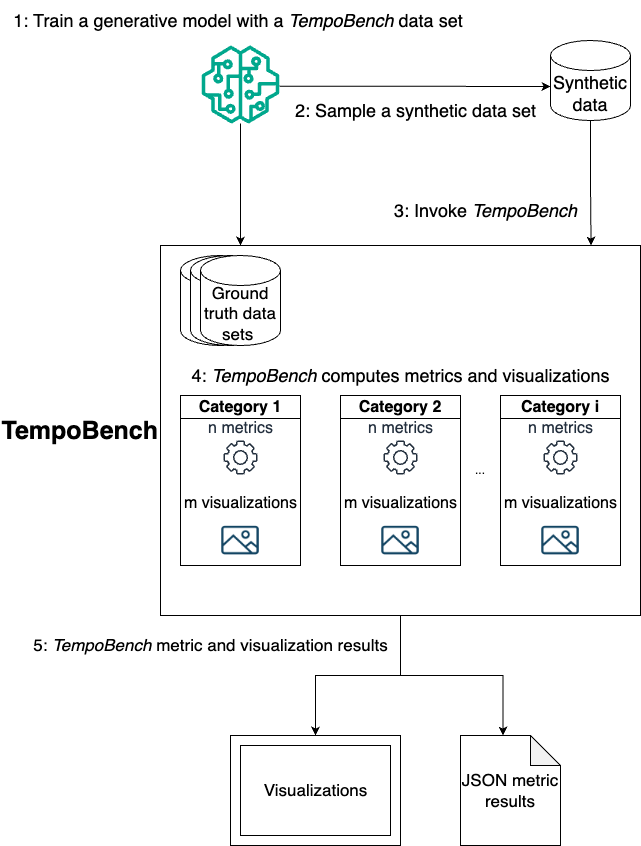

The diagram above was exported from draw.io. Its source (the exported page's mxGraphModel, read from the mxfile embedded in the PNG):
<mxGraphModel dx="2276" dy="1872" grid="1" gridSize="10" guides="1" tooltips="1" connect="1" arrows="1" fold="1" page="1" pageScale="1" pageWidth="850" pageHeight="1100" math="0" shadow="0">
  <root>
    <mxCell id="0" />
    <mxCell id="1" parent="0" />
    <mxCell id="v-tDvrIkVeG2lgE-9QKy-2" value="Synthetic data" style="shape=cylinder3;whiteSpace=wrap;html=1;boundedLbl=1;backgroundOutline=1;size=15;fontSize=18;" parent="1" vertex="1">
      <mxGeometry x="540" y="-55" width="80" height="80" as="geometry" />
    </mxCell>
    <mxCell id="v-tDvrIkVeG2lgE-9QKy-3" value="&lt;b&gt;&lt;font style=&quot;font-size: 25px;&quot;&gt;TempoBench&lt;/font&gt;&lt;/b&gt;" style="rounded=0;whiteSpace=wrap;html=1;verticalAlign=middle;horizontal=1;labelPosition=left;verticalLabelPosition=middle;align=right;" parent="1" vertex="1">
      <mxGeometry x="150" y="150" width="480" height="370" as="geometry" />
    </mxCell>
    <mxCell id="v-tDvrIkVeG2lgE-9QKy-4" value="" style="shape=cylinder3;whiteSpace=wrap;html=1;boundedLbl=1;backgroundOutline=1;size=15;" parent="1" vertex="1">
      <mxGeometry x="170" y="160" width="80" height="90" as="geometry" />
    </mxCell>
    <mxCell id="v-tDvrIkVeG2lgE-9QKy-6" value="JSON metric results" style="shape=note;whiteSpace=wrap;html=1;backgroundOutline=1;darkOpacity=0.05;fontSize=17;" parent="1" vertex="1">
      <mxGeometry x="450" y="640" width="100" height="110" as="geometry" />
    </mxCell>
    <mxCell id="v-tDvrIkVeG2lgE-9QKy-9" value="" style="verticalLabelPosition=bottom;verticalAlign=top;html=1;shape=mxgraph.basic.frame;dx=10;whiteSpace=wrap;" parent="1" vertex="1">
      <mxGeometry x="220" y="640" width="170" height="110" as="geometry" />
    </mxCell>
    <mxCell id="v-tDvrIkVeG2lgE-9QKy-10" value="Visualizations" style="text;html=1;align=center;verticalAlign=middle;resizable=0;points=[];autosize=1;strokeColor=none;fillColor=none;fontSize=17;" parent="1" vertex="1">
      <mxGeometry x="240" y="680" width="130" height="30" as="geometry" />
    </mxCell>
    <mxCell id="v-tDvrIkVeG2lgE-9QKy-12" value="&lt;font&gt;1: Train a generative model with a &lt;i&gt;TempoBench&lt;/i&gt; data set&amp;nbsp;&lt;/font&gt;" style="text;html=1;align=center;verticalAlign=middle;resizable=0;points=[];autosize=1;strokeColor=none;fillColor=none;fontSize=18;" parent="1" vertex="1">
      <mxGeometry x="-10" y="-95" width="480" height="40" as="geometry" />
    </mxCell>
    <mxCell id="v-tDvrIkVeG2lgE-9QKy-13" value="4: &lt;i&gt;TempoBench&lt;/i&gt; computes metrics and visualizations" style="text;html=1;align=center;verticalAlign=middle;resizable=0;points=[];autosize=1;strokeColor=none;fillColor=none;fontSize=18;" parent="1" vertex="1">
      <mxGeometry x="170" y="260" width="440" height="40" as="geometry" />
    </mxCell>
    <mxCell id="v-tDvrIkVeG2lgE-9QKy-14" value="5: &lt;i&gt;TempoBench&lt;/i&gt;&amp;nbsp;metric and visualization results" style="text;html=1;align=center;verticalAlign=middle;resizable=0;points=[];autosize=1;strokeColor=none;fillColor=none;fontSize=17;" parent="1" vertex="1">
      <mxGeometry x="10" y="535" width="380" height="30" as="geometry" />
    </mxCell>
    <mxCell id="1hxr5BAmj0VXV3kwIrot-1" value="" style="shape=cylinder3;whiteSpace=wrap;html=1;boundedLbl=1;backgroundOutline=1;size=15;" parent="1" vertex="1">
      <mxGeometry x="180" y="160" width="80" height="90" as="geometry" />
    </mxCell>
    <mxCell id="1hxr5BAmj0VXV3kwIrot-2" value="Ground truth data sets&amp;nbsp;" style="shape=cylinder3;whiteSpace=wrap;html=1;boundedLbl=1;backgroundOutline=1;size=15;fontSize=17;" parent="1" vertex="1">
      <mxGeometry x="190" y="160" width="80" height="90" as="geometry" />
    </mxCell>
    <mxCell id="1hxr5BAmj0VXV3kwIrot-4" value="Category 1" style="swimlane;whiteSpace=wrap;html=1;fontSize=16;" parent="1" vertex="1">
      <mxGeometry x="170" y="300" width="120" height="170" as="geometry" />
    </mxCell>
    <mxCell id="1hxr5BAmj0VXV3kwIrot-3" value="&lt;font&gt;n metrics&lt;/font&gt;" style="sketch=0;outlineConnect=0;fontColor=#232F3E;gradientColor=none;fillColor=#232F3D;strokeColor=none;dashed=0;verticalLabelPosition=top;verticalAlign=bottom;align=center;html=1;fontSize=16;fontStyle=0;aspect=fixed;pointerEvents=1;shape=mxgraph.aws4.gear;labelPosition=center;" parent="1hxr5BAmj0VXV3kwIrot-4" vertex="1">
      <mxGeometry x="43" y="45" width="34" height="34" as="geometry" />
    </mxCell>
    <mxCell id="1hxr5BAmj0VXV3kwIrot-10" value="m visualizations" style="shape=image;html=1;verticalAlign=bottom;verticalLabelPosition=top;labelBackgroundColor=#ffffff;imageAspect=0;aspect=fixed;image=https://cdn4.iconfinder.com/data/icons/evil-icons-user-interface/64/picture-128.png;labelPosition=center;align=center;fontSize=16;" parent="1hxr5BAmj0VXV3kwIrot-4" vertex="1">
      <mxGeometry x="35" y="120" width="50" height="50" as="geometry" />
    </mxCell>
    <mxCell id="1hxr5BAmj0VXV3kwIrot-11" value="Category 2" style="swimlane;whiteSpace=wrap;html=1;fontSize=16;" parent="1" vertex="1">
      <mxGeometry x="330" y="300" width="120" height="170" as="geometry" />
    </mxCell>
    <mxCell id="1hxr5BAmj0VXV3kwIrot-12" value="n metrics" style="sketch=0;outlineConnect=0;fontColor=#232F3E;gradientColor=none;fillColor=#232F3D;strokeColor=none;dashed=0;verticalLabelPosition=top;verticalAlign=bottom;align=center;html=1;fontSize=16;fontStyle=0;aspect=fixed;pointerEvents=1;shape=mxgraph.aws4.gear;labelPosition=center;" parent="1hxr5BAmj0VXV3kwIrot-11" vertex="1">
      <mxGeometry x="43" y="45" width="34" height="34" as="geometry" />
    </mxCell>
    <mxCell id="1hxr5BAmj0VXV3kwIrot-13" value="m visualizations" style="shape=image;html=1;verticalAlign=bottom;verticalLabelPosition=top;labelBackgroundColor=#ffffff;imageAspect=0;aspect=fixed;image=https://cdn4.iconfinder.com/data/icons/evil-icons-user-interface/64/picture-128.png;labelPosition=center;align=center;fontSize=16;" parent="1hxr5BAmj0VXV3kwIrot-11" vertex="1">
      <mxGeometry x="35" y="120" width="50" height="50" as="geometry" />
    </mxCell>
    <mxCell id="1hxr5BAmj0VXV3kwIrot-14" value="Category i" style="swimlane;whiteSpace=wrap;html=1;fontSize=16;" parent="1" vertex="1">
      <mxGeometry x="490" y="300" width="120" height="170" as="geometry" />
    </mxCell>
    <mxCell id="1hxr5BAmj0VXV3kwIrot-15" value="n metrics" style="sketch=0;outlineConnect=0;fontColor=#232F3E;gradientColor=none;fillColor=#232F3D;strokeColor=none;dashed=0;verticalLabelPosition=top;verticalAlign=bottom;align=center;html=1;fontSize=16;fontStyle=0;aspect=fixed;pointerEvents=1;shape=mxgraph.aws4.gear;labelPosition=center;" parent="1hxr5BAmj0VXV3kwIrot-14" vertex="1">
      <mxGeometry x="43" y="45" width="34" height="34" as="geometry" />
    </mxCell>
    <mxCell id="1hxr5BAmj0VXV3kwIrot-16" value="m visualizations" style="shape=image;html=1;verticalAlign=bottom;verticalLabelPosition=top;labelBackgroundColor=#ffffff;imageAspect=0;aspect=fixed;image=https://cdn4.iconfinder.com/data/icons/evil-icons-user-interface/64/picture-128.png;labelPosition=center;align=center;fontSize=16;" parent="1hxr5BAmj0VXV3kwIrot-14" vertex="1">
      <mxGeometry x="35" y="120" width="50" height="50" as="geometry" />
    </mxCell>
    <mxCell id="1hxr5BAmj0VXV3kwIrot-18" value="..." style="text;html=1;align=center;verticalAlign=middle;whiteSpace=wrap;rounded=0;" parent="1hxr5BAmj0VXV3kwIrot-14" vertex="1">
      <mxGeometry x="-50" y="60" width="60" height="30" as="geometry" />
    </mxCell>
    <mxCell id="1hxr5BAmj0VXV3kwIrot-19" value="" style="sketch=0;outlineConnect=0;fontColor=#232F3E;gradientColor=none;fillColor=#01A88D;strokeColor=none;dashed=0;verticalLabelPosition=bottom;verticalAlign=top;align=center;html=1;fontSize=12;fontStyle=0;aspect=fixed;pointerEvents=1;shape=mxgraph.aws4.sagemaker_model;" parent="1" vertex="1">
      <mxGeometry x="191" y="-50" width="78" height="78" as="geometry" />
    </mxCell>
    <mxCell id="1hxr5BAmj0VXV3kwIrot-21" style="edgeStyle=orthogonalEdgeStyle;rounded=0;orthogonalLoop=1;jettySize=auto;html=1;" parent="1" source="1hxr5BAmj0VXV3kwIrot-19" edge="1">
      <mxGeometry relative="1" as="geometry">
        <mxPoint x="229.54" y="30" as="sourcePoint" />
        <mxPoint x="230" y="150" as="targetPoint" />
        <Array as="points" />
      </mxGeometry>
    </mxCell>
    <mxCell id="1hxr5BAmj0VXV3kwIrot-24" value="2: Sample a synthetic data set" style="text;html=1;align=center;verticalAlign=middle;resizable=0;points=[];autosize=1;strokeColor=none;fillColor=none;fontSize=18;" parent="1" vertex="1">
      <mxGeometry x="275" y="-5" width="260" height="40" as="geometry" />
    </mxCell>
    <mxCell id="1hxr5BAmj0VXV3kwIrot-26" value="3: Invoke &lt;i&gt;TempoBench&lt;/i&gt;" style="text;html=1;align=center;verticalAlign=middle;resizable=0;points=[];autosize=1;strokeColor=none;fillColor=none;fontSize=18;" parent="1" vertex="1">
      <mxGeometry x="370" y="95" width="210" height="40" as="geometry" />
    </mxCell>
    <mxCell id="WZc31XV6oDD110tjK4yp-1" style="edgeStyle=orthogonalEdgeStyle;rounded=0;orthogonalLoop=1;jettySize=auto;html=1;" edge="1" parent="1">
      <mxGeometry relative="1" as="geometry">
        <mxPoint x="269.0018747458317" y="-9.25" as="sourcePoint" />
        <mxPoint x="540" y="-9" as="targetPoint" />
        <Array as="points">
          <mxPoint x="405" y="-9.5" />
          <mxPoint x="540" y="-8.5" />
        </Array>
      </mxGeometry>
    </mxCell>
    <mxCell id="WZc31XV6oDD110tjK4yp-2" style="edgeStyle=orthogonalEdgeStyle;rounded=0;orthogonalLoop=1;jettySize=auto;html=1;entryX=0.897;entryY=0;entryDx=0;entryDy=0;entryPerimeter=0;" edge="1" parent="1" source="v-tDvrIkVeG2lgE-9QKy-2" target="v-tDvrIkVeG2lgE-9QKy-3">
      <mxGeometry relative="1" as="geometry" />
    </mxCell>
    <mxCell id="WZc31XV6oDD110tjK4yp-3" style="edgeStyle=orthogonalEdgeStyle;rounded=0;orthogonalLoop=1;jettySize=auto;html=1;entryX=0.5;entryY=0;entryDx=0;entryDy=0;entryPerimeter=0;" edge="1" parent="1" source="v-tDvrIkVeG2lgE-9QKy-3" target="v-tDvrIkVeG2lgE-9QKy-9">
      <mxGeometry relative="1" as="geometry" />
    </mxCell>
    <mxCell id="WZc31XV6oDD110tjK4yp-4" style="edgeStyle=orthogonalEdgeStyle;rounded=0;orthogonalLoop=1;jettySize=auto;html=1;entryX=0.425;entryY=0.035;entryDx=0;entryDy=0;entryPerimeter=0;" edge="1" parent="1">
      <mxGeometry relative="1" as="geometry">
        <mxPoint x="390" y="520" as="sourcePoint" />
        <mxPoint x="492.5" y="639.9999999999997" as="targetPoint" />
        <Array as="points">
          <mxPoint x="390" y="580" />
          <mxPoint x="493" y="580" />
        </Array>
      </mxGeometry>
    </mxCell>
  </root>
</mxGraphModel>